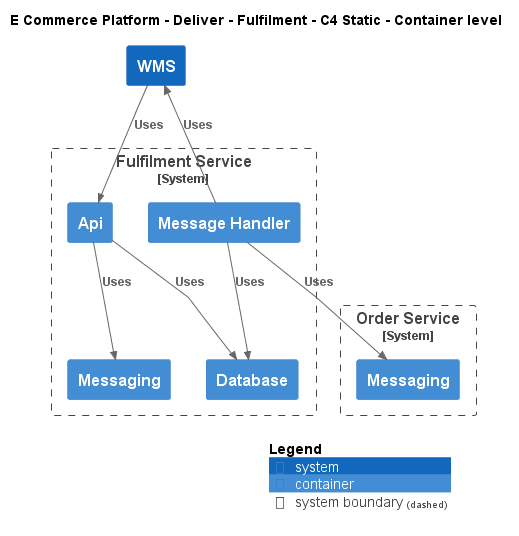

The diagram above was rendered by PlantUML. Its source (embedded in the PNG):
@startuml
!include ..\..\..\..\.c4s\C4_Container.puml

AddElementTag("c4interflow:lifecycle:new", $bgColor=green, $fontColor=#ffffff, $borderColor=green, $shadowing="False")
AddElementTag("c4interflow:lifecycle:changed", $bgColor=orange, $fontColor=#ffffff, $borderColor=orange, $shadowing="False")
AddElementTag("c4interflow:lifecycle:removed", $bgColor=red, $fontColor=#ffffff, $borderColor=red, $shadowing="False")

AddRelTag("c4interflow:lifecycle:new", $textColor=green, $lineColor=green)
AddRelTag("c4interflow:lifecycle:changed", $textColor=orange, $lineColor=orange)
AddRelTag("c4interflow:lifecycle:removed", $textColor=red, $lineColor=red)

SHOW_PERSON_PORTRAIT()
LAYOUT_TOP_DOWN()

skinparam linetype polyline

title E Commerce Platform - Deliver - Fulfilment - C4 Static - Container level

System(ECommercePlatform.Deliver.Fulfilment.SoftwareSystems.WMS, "WMS", "")

System_Boundary(ECommercePlatform.Deliver.Fulfilment.SoftwareSystems.FulfilmentService, "Fulfilment Service") {
    Container(ECommercePlatform.Deliver.Fulfilment.SoftwareSystems.FulfilmentService.Containers.Api, "Api", "", "")
    Container(ECommercePlatform.Deliver.Fulfilment.SoftwareSystems.FulfilmentService.Containers.Database, "Database", "", "")
    Container(ECommercePlatform.Deliver.Fulfilment.SoftwareSystems.FulfilmentService.Containers.Messaging, "Messaging", "", "")
    Container(ECommercePlatform.Deliver.Fulfilment.SoftwareSystems.FulfilmentService.Containers.MessageHandler, "Message Handler", "", "")
}

System_Boundary(ECommercePlatform.GenerateDemand.OrderManagement.SoftwareSystems.OrderService, "Order Service") {
    Container(ECommercePlatform.GenerateDemand.OrderManagement.SoftwareSystems.OrderService.Containers.Messaging, "Messaging", "", "")
}

Rel(ECommercePlatform.Deliver.Fulfilment.SoftwareSystems.WMS, ECommercePlatform.Deliver.Fulfilment.SoftwareSystems.FulfilmentService.Containers.Api, "Uses")
Rel(ECommercePlatform.Deliver.Fulfilment.SoftwareSystems.FulfilmentService.Containers.Api, ECommercePlatform.Deliver.Fulfilment.SoftwareSystems.FulfilmentService.Containers.Database, "Uses")
Rel(ECommercePlatform.Deliver.Fulfilment.SoftwareSystems.FulfilmentService.Containers.Api, ECommercePlatform.Deliver.Fulfilment.SoftwareSystems.FulfilmentService.Containers.Messaging, "Uses")
Rel(ECommercePlatform.Deliver.Fulfilment.SoftwareSystems.FulfilmentService.Containers.MessageHandler, ECommercePlatform.GenerateDemand.OrderManagement.SoftwareSystems.OrderService.Containers.Messaging, "Uses")
Rel(ECommercePlatform.Deliver.Fulfilment.SoftwareSystems.FulfilmentService.Containers.MessageHandler, ECommercePlatform.Deliver.Fulfilment.SoftwareSystems.FulfilmentService.Containers.Database, "Uses")
Rel(ECommercePlatform.Deliver.Fulfilment.SoftwareSystems.FulfilmentService.Containers.MessageHandler, ECommercePlatform.Deliver.Fulfilment.SoftwareSystems.WMS, "Uses")


SHOW_LEGEND()
@enduml